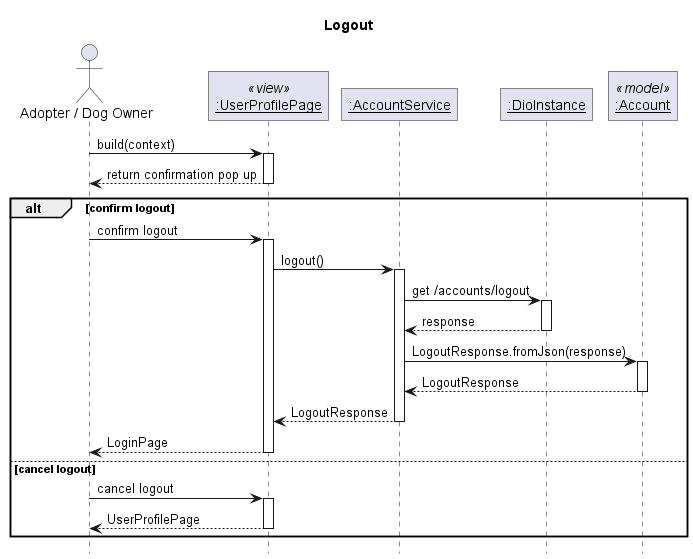

The diagram above was rendered by PlantUML. Its source (embedded in the PNG):
@startuml Logout
' Global param
title Logout
autoactivate on

' Global style configuration
skinparam RoundCorner 0
hide footbox

' Sequence participant configuration
actor "Adopter / Dog Owner" as User
participant "__:UserProfilePage__" as Page <<view>>
participant "__:AccountService__" as Service
participant "__:DioInstance__" as Dio
participant "__:Account__" as Model <<model>>



' Sequence diagram
User -> Page: build(context)
User <-- Page: return confirmation pop up
alt confirm logout
User -> Page: confirm logout
Page -> Service: logout()
Service -> Dio: get /accounts/logout
Service <-- Dio: response
Service -> Model: LogoutResponse.fromJson(response)
Service <-- Model: LogoutResponse
Page <-- Service: LogoutResponse
User <-- Page: LoginPage
else cancel logout
User -> Page: cancel logout
User <-- Page: UserProfilePage
end




@enduml